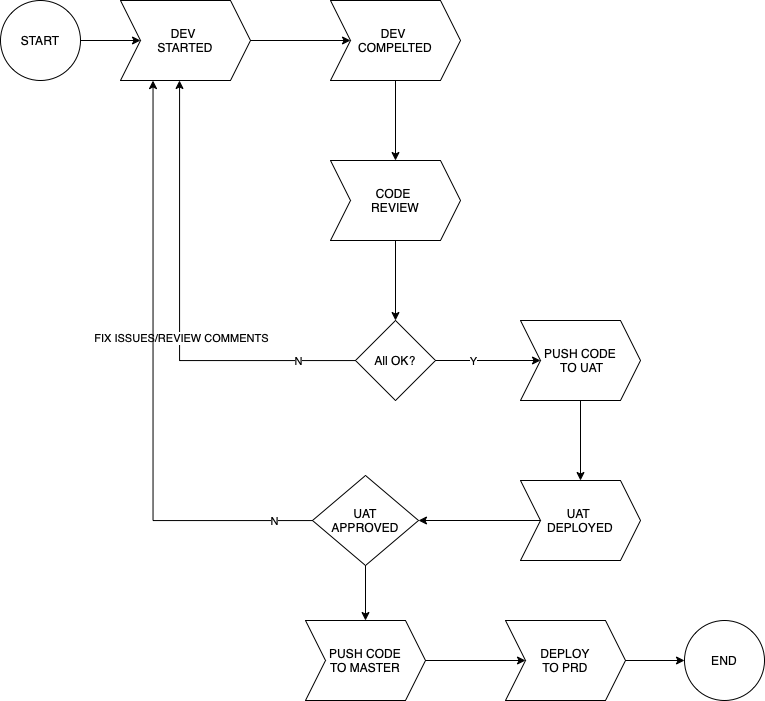

The diagram above was exported from draw.io. Its source (the exported page's mxGraphModel, read from the mxfile embedded in the PNG):
<mxGraphModel dx="1900" dy="923" grid="1" gridSize="10" guides="1" tooltips="1" connect="1" arrows="1" fold="1" page="1" pageScale="1" pageWidth="827" pageHeight="1169" math="0" shadow="0">
  <root>
    <mxCell id="0" />
    <mxCell id="1" parent="0" />
    <mxCell id="UVwBchw2NeWoIoSqHNMO-3" value="" style="edgeStyle=orthogonalEdgeStyle;rounded=0;orthogonalLoop=1;jettySize=auto;html=1;" edge="1" parent="1" source="UVwBchw2NeWoIoSqHNMO-1" target="UVwBchw2NeWoIoSqHNMO-2">
      <mxGeometry relative="1" as="geometry" />
    </mxCell>
    <mxCell id="UVwBchw2NeWoIoSqHNMO-1" value="START" style="ellipse;whiteSpace=wrap;html=1;aspect=fixed;" vertex="1" parent="1">
      <mxGeometry x="36" y="90" width="80" height="80" as="geometry" />
    </mxCell>
    <mxCell id="UVwBchw2NeWoIoSqHNMO-5" value="" style="edgeStyle=orthogonalEdgeStyle;rounded=0;orthogonalLoop=1;jettySize=auto;html=1;" edge="1" parent="1" source="UVwBchw2NeWoIoSqHNMO-2" target="UVwBchw2NeWoIoSqHNMO-4">
      <mxGeometry relative="1" as="geometry" />
    </mxCell>
    <mxCell id="UVwBchw2NeWoIoSqHNMO-2" value="DEV &lt;br&gt;STARTED" style="shape=step;perimeter=stepPerimeter;whiteSpace=wrap;html=1;fixedSize=1;" vertex="1" parent="1">
      <mxGeometry x="156" y="90" width="130" height="80" as="geometry" />
    </mxCell>
    <mxCell id="UVwBchw2NeWoIoSqHNMO-7" value="" style="edgeStyle=orthogonalEdgeStyle;rounded=0;orthogonalLoop=1;jettySize=auto;html=1;" edge="1" parent="1" source="UVwBchw2NeWoIoSqHNMO-4" target="UVwBchw2NeWoIoSqHNMO-6">
      <mxGeometry relative="1" as="geometry" />
    </mxCell>
    <mxCell id="UVwBchw2NeWoIoSqHNMO-4" value="DEV &lt;br&gt;COMPELTED" style="shape=step;perimeter=stepPerimeter;whiteSpace=wrap;html=1;fixedSize=1;" vertex="1" parent="1">
      <mxGeometry x="366" y="90" width="130" height="80" as="geometry" />
    </mxCell>
    <mxCell id="UVwBchw2NeWoIoSqHNMO-9" value="" style="edgeStyle=orthogonalEdgeStyle;rounded=0;orthogonalLoop=1;jettySize=auto;html=1;" edge="1" parent="1" source="UVwBchw2NeWoIoSqHNMO-6" target="UVwBchw2NeWoIoSqHNMO-8">
      <mxGeometry relative="1" as="geometry" />
    </mxCell>
    <mxCell id="UVwBchw2NeWoIoSqHNMO-6" value="CODE &lt;br&gt;REVIEW" style="shape=step;perimeter=stepPerimeter;whiteSpace=wrap;html=1;fixedSize=1;" vertex="1" parent="1">
      <mxGeometry x="366" y="250" width="130" height="80" as="geometry" />
    </mxCell>
    <mxCell id="UVwBchw2NeWoIoSqHNMO-10" style="edgeStyle=orthogonalEdgeStyle;rounded=0;orthogonalLoop=1;jettySize=auto;html=1;" edge="1" parent="1" source="UVwBchw2NeWoIoSqHNMO-8">
      <mxGeometry relative="1" as="geometry">
        <mxPoint x="215" y="170" as="targetPoint" />
        <Array as="points">
          <mxPoint x="215" y="450" />
        </Array>
      </mxGeometry>
    </mxCell>
    <mxCell id="UVwBchw2NeWoIoSqHNMO-11" value="FIX ISSUES/REVIEW COMMENTS" style="edgeLabel;html=1;align=center;verticalAlign=middle;resizable=0;points=[];" vertex="1" connectable="0" parent="UVwBchw2NeWoIoSqHNMO-10">
      <mxGeometry x="-0.129" y="-1" relative="1" as="geometry">
        <mxPoint as="offset" />
      </mxGeometry>
    </mxCell>
    <mxCell id="UVwBchw2NeWoIoSqHNMO-17" value="N" style="edgeLabel;html=1;align=center;verticalAlign=middle;resizable=0;points=[];" vertex="1" connectable="0" parent="UVwBchw2NeWoIoSqHNMO-10">
      <mxGeometry x="-0.7505" relative="1" as="geometry">
        <mxPoint as="offset" />
      </mxGeometry>
    </mxCell>
    <mxCell id="UVwBchw2NeWoIoSqHNMO-13" value="" style="edgeStyle=orthogonalEdgeStyle;rounded=0;orthogonalLoop=1;jettySize=auto;html=1;" edge="1" parent="1" source="UVwBchw2NeWoIoSqHNMO-8" target="UVwBchw2NeWoIoSqHNMO-12">
      <mxGeometry relative="1" as="geometry" />
    </mxCell>
    <mxCell id="UVwBchw2NeWoIoSqHNMO-18" value="Y" style="edgeLabel;html=1;align=center;verticalAlign=middle;resizable=0;points=[];" vertex="1" connectable="0" parent="UVwBchw2NeWoIoSqHNMO-13">
      <mxGeometry x="-0.2762" relative="1" as="geometry">
        <mxPoint as="offset" />
      </mxGeometry>
    </mxCell>
    <mxCell id="UVwBchw2NeWoIoSqHNMO-8" value="All OK?" style="rhombus;whiteSpace=wrap;html=1;" vertex="1" parent="1">
      <mxGeometry x="391" y="410" width="80" height="80" as="geometry" />
    </mxCell>
    <mxCell id="UVwBchw2NeWoIoSqHNMO-15" value="" style="edgeStyle=orthogonalEdgeStyle;rounded=0;orthogonalLoop=1;jettySize=auto;html=1;" edge="1" parent="1" source="UVwBchw2NeWoIoSqHNMO-12" target="UVwBchw2NeWoIoSqHNMO-14">
      <mxGeometry relative="1" as="geometry" />
    </mxCell>
    <mxCell id="UVwBchw2NeWoIoSqHNMO-12" value="PUSH CODE&lt;br&gt;&amp;nbsp;TO UAT" style="shape=step;perimeter=stepPerimeter;whiteSpace=wrap;html=1;fixedSize=1;" vertex="1" parent="1">
      <mxGeometry x="556" y="410" width="120" height="80" as="geometry" />
    </mxCell>
    <mxCell id="UVwBchw2NeWoIoSqHNMO-22" value="" style="edgeStyle=orthogonalEdgeStyle;rounded=0;orthogonalLoop=1;jettySize=auto;html=1;" edge="1" parent="1" source="UVwBchw2NeWoIoSqHNMO-14" target="UVwBchw2NeWoIoSqHNMO-21">
      <mxGeometry relative="1" as="geometry" />
    </mxCell>
    <mxCell id="UVwBchw2NeWoIoSqHNMO-14" value="UAT &lt;br&gt;DEPLOYED" style="shape=step;perimeter=stepPerimeter;whiteSpace=wrap;html=1;fixedSize=1;" vertex="1" parent="1">
      <mxGeometry x="556" y="570" width="120" height="80" as="geometry" />
    </mxCell>
    <mxCell id="UVwBchw2NeWoIoSqHNMO-23" style="edgeStyle=orthogonalEdgeStyle;rounded=0;orthogonalLoop=1;jettySize=auto;html=1;entryX=0.25;entryY=1;entryDx=0;entryDy=0;" edge="1" parent="1" source="UVwBchw2NeWoIoSqHNMO-21" target="UVwBchw2NeWoIoSqHNMO-2">
      <mxGeometry relative="1" as="geometry" />
    </mxCell>
    <mxCell id="UVwBchw2NeWoIoSqHNMO-24" value="N" style="edgeLabel;html=1;align=center;verticalAlign=middle;resizable=0;points=[];" vertex="1" connectable="0" parent="UVwBchw2NeWoIoSqHNMO-23">
      <mxGeometry x="-0.8703" relative="1" as="geometry">
        <mxPoint as="offset" />
      </mxGeometry>
    </mxCell>
    <mxCell id="UVwBchw2NeWoIoSqHNMO-27" value="" style="edgeStyle=orthogonalEdgeStyle;rounded=0;orthogonalLoop=1;jettySize=auto;html=1;" edge="1" parent="1" source="UVwBchw2NeWoIoSqHNMO-21" target="UVwBchw2NeWoIoSqHNMO-26">
      <mxGeometry relative="1" as="geometry" />
    </mxCell>
    <mxCell id="UVwBchw2NeWoIoSqHNMO-21" value="UAT&lt;br&gt;APPROVED" style="rhombus;whiteSpace=wrap;html=1;" vertex="1" parent="1">
      <mxGeometry x="348" y="565" width="106" height="90" as="geometry" />
    </mxCell>
    <mxCell id="UVwBchw2NeWoIoSqHNMO-29" value="" style="edgeStyle=orthogonalEdgeStyle;rounded=0;orthogonalLoop=1;jettySize=auto;html=1;" edge="1" parent="1" source="UVwBchw2NeWoIoSqHNMO-26" target="UVwBchw2NeWoIoSqHNMO-28">
      <mxGeometry relative="1" as="geometry" />
    </mxCell>
    <mxCell id="UVwBchw2NeWoIoSqHNMO-26" value="PUSH CODE&lt;br&gt;TO MASTER" style="shape=step;perimeter=stepPerimeter;whiteSpace=wrap;html=1;fixedSize=1;" vertex="1" parent="1">
      <mxGeometry x="341" y="710" width="120" height="80" as="geometry" />
    </mxCell>
    <mxCell id="UVwBchw2NeWoIoSqHNMO-31" value="" style="edgeStyle=orthogonalEdgeStyle;rounded=0;orthogonalLoop=1;jettySize=auto;html=1;" edge="1" parent="1" source="UVwBchw2NeWoIoSqHNMO-28" target="UVwBchw2NeWoIoSqHNMO-30">
      <mxGeometry relative="1" as="geometry" />
    </mxCell>
    <mxCell id="UVwBchw2NeWoIoSqHNMO-28" value="DEPLOY&lt;br&gt;TO PRD" style="shape=step;perimeter=stepPerimeter;whiteSpace=wrap;html=1;fixedSize=1;" vertex="1" parent="1">
      <mxGeometry x="541" y="710" width="120" height="80" as="geometry" />
    </mxCell>
    <mxCell id="UVwBchw2NeWoIoSqHNMO-30" value="END" style="ellipse;whiteSpace=wrap;html=1;aspect=fixed;" vertex="1" parent="1">
      <mxGeometry x="720" y="710" width="80" height="80" as="geometry" />
    </mxCell>
  </root>
</mxGraphModel>